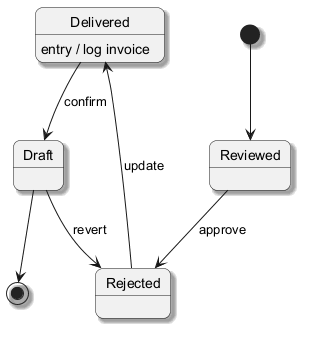

The diagram above was rendered by PlantUML. Its source (embedded in the PNG):
@startuml
skinparam backgroundColor #FFFFFF
skinparam roundCorner 15
skinparam shadowing true
[*] --> Reviewed
Reviewed --> Rejected : approve
Rejected --> Delivered : update
Delivered --> Draft : confirm
Delivered : entry / log invoice
Draft --> Rejected : revert
Draft --> [*]
@enduml